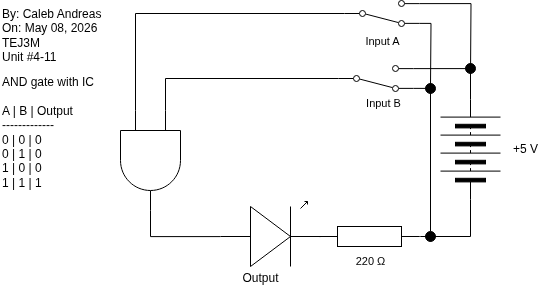

The diagram above was exported from draw.io. Its source (the exported page's mxGraphModel, read from the mxfile embedded in the PNG):
<mxGraphModel dx="663" dy="706" grid="1" gridSize="10" guides="1" tooltips="1" connect="1" arrows="1" fold="1" page="1" pageScale="1" pageWidth="850" pageHeight="1100" math="0" shadow="0">
  <root>
    <mxCell id="0" />
    <mxCell id="1" parent="0" />
    <mxCell id="2" value="" style="pointerEvents=1;verticalLabelPosition=bottom;shadow=0;dashed=0;align=center;html=1;verticalAlign=top;shape=mxgraph.electrical.miscellaneous.batteryStack;rotation=-90;" vertex="1" parent="1">
      <mxGeometry x="440" y="164" width="100" height="60" as="geometry" />
    </mxCell>
    <mxCell id="3" value="+5 V" style="text;html=1;align=center;verticalAlign=middle;resizable=0;points=[];autosize=1;strokeColor=none;fillColor=none;" vertex="1" parent="1">
      <mxGeometry x="520" y="179" width="50" height="30" as="geometry" />
    </mxCell>
    <mxCell id="4" value="By: Caleb Andreas&lt;div&gt;On: May 08, 2026&lt;/div&gt;&lt;div&gt;TEJ3M&lt;/div&gt;&lt;div&gt;Unit #4-11&lt;/div&gt;" style="text;html=1;align=left;verticalAlign=middle;resizable=0;points=[];autosize=1;strokeColor=none;fillColor=none;" vertex="1" parent="1">
      <mxGeometry x="20" y="45" width="120" height="70" as="geometry" />
    </mxCell>
    <mxCell id="5" style="edgeStyle=orthogonalEdgeStyle;shape=connector;curved=0;rounded=0;html=1;exitX=0;exitY=0.25;exitDx=0;exitDy=0;exitPerimeter=0;strokeColor=default;align=center;verticalAlign=middle;fontFamily=Helvetica;fontSize=11;fontColor=default;labelBackgroundColor=default;endArrow=none;endFill=0;entryX=0;entryY=0.5;entryDx=0;entryDy=0;" edge="1" parent="1" source="19" target="10">
      <mxGeometry relative="1" as="geometry">
        <mxPoint x="209.31818181818187" y="86" as="targetPoint" />
        <Array as="points">
          <mxPoint x="185" y="123" />
        </Array>
        <mxPoint x="160" y="144" as="sourcePoint" />
      </mxGeometry>
    </mxCell>
    <mxCell id="6" value="" style="verticalLabelPosition=bottom;shadow=0;dashed=0;align=center;html=1;verticalAlign=top;shape=mxgraph.electrical.opto_electronics.led_1;pointerEvents=1;rotation=0;" vertex="1" parent="1">
      <mxGeometry x="240" y="246" width="100" height="65" as="geometry" />
    </mxCell>
    <mxCell id="7" value="AND gate with IC&lt;br&gt;&lt;div&gt;&lt;font color=&quot;#000000&quot;&gt;&lt;br&gt;&lt;/font&gt;&lt;div&gt;A | B | Output&lt;/div&gt;&lt;div&gt;-------------&lt;/div&gt;&lt;div&gt;0 | 0 | 0&lt;/div&gt;&lt;div&gt;0 | 1 | 0&lt;/div&gt;&lt;/div&gt;&lt;div&gt;1 | 0 | 0&lt;/div&gt;&lt;div&gt;1 | 1 | 1&lt;/div&gt;" style="text;html=1;align=left;verticalAlign=middle;resizable=0;points=[];autosize=1;strokeColor=none;fillColor=none;" vertex="1" parent="1">
      <mxGeometry x="20" y="112" width="120" height="130" as="geometry" />
    </mxCell>
    <mxCell id="8" style="edgeStyle=orthogonalEdgeStyle;shape=connector;curved=0;rounded=0;html=1;exitX=1;exitY=0.12;exitDx=0;exitDy=0;entryX=1;entryY=0.5;entryDx=0;entryDy=0;strokeColor=default;align=center;verticalAlign=middle;fontFamily=Helvetica;fontSize=11;fontColor=default;labelBackgroundColor=default;endArrow=none;endFill=0;" edge="1" parent="1" source="10" target="2">
      <mxGeometry relative="1" as="geometry" />
    </mxCell>
    <mxCell id="9" style="edgeStyle=orthogonalEdgeStyle;shape=connector;curved=0;rounded=0;html=1;exitX=1;exitY=0.88;exitDx=0;exitDy=0;strokeColor=default;align=center;verticalAlign=middle;fontFamily=Helvetica;fontSize=11;fontColor=default;labelBackgroundColor=default;endArrow=none;endFill=0;entryX=0.5;entryY=0;entryDx=0;entryDy=0;" edge="1" parent="1" source="10" target="17">
      <mxGeometry relative="1" as="geometry">
        <mxPoint x="450" y="236" as="targetPoint" />
      </mxGeometry>
    </mxCell>
    <mxCell id="10" value="" style="html=1;shape=mxgraph.electrical.electro-mechanical.twoWaySwitch;aspect=fixed;elSwitchState=2;flipV=1;" vertex="1" parent="1">
      <mxGeometry x="358" y="110" width="75" height="26" as="geometry" />
    </mxCell>
    <mxCell id="11" value="Input B" style="text;html=1;align=center;verticalAlign=middle;resizable=0;points=[];autosize=1;strokeColor=none;fillColor=none;fontFamily=Helvetica;fontSize=11;fontColor=default;labelBackgroundColor=default;" vertex="1" parent="1">
      <mxGeometry x="373" y="133" width="60" height="30" as="geometry" />
    </mxCell>
    <mxCell id="12" style="edgeStyle=orthogonalEdgeStyle;shape=connector;curved=0;rounded=0;html=1;exitX=1;exitY=0.5;exitDx=0;exitDy=0;exitPerimeter=0;entryX=0;entryY=0.5;entryDx=0;entryDy=0;strokeColor=default;align=center;verticalAlign=middle;fontFamily=Helvetica;fontSize=11;fontColor=default;labelBackgroundColor=default;endArrow=none;endFill=0;" edge="1" parent="1" source="13" target="2">
      <mxGeometry relative="1" as="geometry">
        <Array as="points">
          <mxPoint x="440" y="281" />
          <mxPoint x="490" y="281" />
        </Array>
      </mxGeometry>
    </mxCell>
    <mxCell id="13" value="" style="pointerEvents=1;verticalLabelPosition=bottom;shadow=0;dashed=0;align=center;html=1;verticalAlign=top;shape=mxgraph.electrical.resistors.resistor_1;rotation=0;" vertex="1" parent="1">
      <mxGeometry x="339" y="271" width="100" height="20" as="geometry" />
    </mxCell>
    <mxCell id="14" value="220&amp;nbsp;Ω" style="text;html=1;align=center;verticalAlign=middle;resizable=0;points=[];autosize=1;strokeColor=none;fillColor=none;fontFamily=Helvetica;fontSize=11;fontColor=default;labelBackgroundColor=default;" vertex="1" parent="1">
      <mxGeometry x="365" y="291" width="50" height="30" as="geometry" />
    </mxCell>
    <mxCell id="15" value="" style="edgeStyle=orthogonalEdgeStyle;shape=connector;curved=0;rounded=0;html=1;exitX=0.5;exitY=1;exitDx=0;exitDy=0;strokeColor=default;align=center;verticalAlign=middle;fontFamily=Helvetica;fontSize=11;fontColor=default;labelBackgroundColor=default;endArrow=none;endFill=0;" edge="1" parent="1" source="17">
      <mxGeometry relative="1" as="geometry">
        <mxPoint x="450" y="281" as="targetPoint" />
        <mxPoint x="450" y="251" as="sourcePoint" />
      </mxGeometry>
    </mxCell>
    <mxCell id="16" style="edgeStyle=orthogonalEdgeStyle;shape=connector;curved=0;rounded=0;html=1;exitX=1;exitY=0.54;exitDx=0;exitDy=0;exitPerimeter=0;entryX=0;entryY=0.5;entryDx=0;entryDy=0;entryPerimeter=0;strokeColor=default;align=center;verticalAlign=middle;fontFamily=Helvetica;fontSize=11;fontColor=default;labelBackgroundColor=default;endArrow=none;endFill=0;" edge="1" parent="1" source="6" target="13">
      <mxGeometry relative="1" as="geometry" />
    </mxCell>
    <mxCell id="17" value="" style="ellipse;whiteSpace=wrap;html=1;fontFamily=Helvetica;fontSize=11;fontColor=default;labelBackgroundColor=default;strokeColor=#000000;fillColor=#000000;" vertex="1" parent="1">
      <mxGeometry x="445" y="276" width="10" height="10" as="geometry" />
    </mxCell>
    <mxCell id="18" style="edgeStyle=orthogonalEdgeStyle;shape=connector;curved=0;rounded=0;html=1;exitX=1;exitY=0.5;exitDx=0;exitDy=0;exitPerimeter=0;entryX=0;entryY=0.54;entryDx=0;entryDy=0;entryPerimeter=0;strokeColor=default;align=center;verticalAlign=middle;fontFamily=Helvetica;fontSize=11;fontColor=default;labelBackgroundColor=default;endArrow=none;endFill=0;" edge="1" parent="1" source="19" target="6">
      <mxGeometry relative="1" as="geometry">
        <mxPoint x="160" y="244" as="sourcePoint" />
      </mxGeometry>
    </mxCell>
    <mxCell id="19" value="" style="verticalLabelPosition=bottom;shadow=0;dashed=0;align=center;html=1;verticalAlign=top;shape=mxgraph.electrical.logic_gates.logic_gate;operation=and;rotation=90;" vertex="1" parent="1">
      <mxGeometry x="120" y="175" width="100" height="60" as="geometry" />
    </mxCell>
    <mxCell id="20" style="edgeStyle=orthogonalEdgeStyle;shape=connector;curved=0;rounded=0;html=1;exitX=1;exitY=0.12;exitDx=0;exitDy=0;strokeColor=default;align=center;verticalAlign=middle;fontFamily=Helvetica;fontSize=11;fontColor=default;labelBackgroundColor=default;endArrow=none;endFill=0;" edge="1" parent="1" source="22">
      <mxGeometry relative="1" as="geometry">
        <mxPoint x="489.9999999999999" y="120" as="targetPoint" />
      </mxGeometry>
    </mxCell>
    <mxCell id="21" style="edgeStyle=orthogonalEdgeStyle;shape=connector;curved=0;rounded=0;html=1;exitX=1;exitY=0.88;exitDx=0;exitDy=0;strokeColor=default;align=center;verticalAlign=middle;fontFamily=Helvetica;fontSize=11;fontColor=default;labelBackgroundColor=default;endArrow=none;endFill=0;" edge="1" parent="1" source="22">
      <mxGeometry relative="1" as="geometry">
        <mxPoint x="449.9999999999999" y="130" as="targetPoint" />
      </mxGeometry>
    </mxCell>
    <mxCell id="22" value="" style="html=1;shape=mxgraph.electrical.electro-mechanical.twoWaySwitch;aspect=fixed;elSwitchState=2;flipV=1;" vertex="1" parent="1">
      <mxGeometry x="364" y="45" width="75" height="26" as="geometry" />
    </mxCell>
    <mxCell id="23" value="Input A" style="text;html=1;align=center;verticalAlign=middle;resizable=0;points=[];autosize=1;strokeColor=none;fillColor=none;fontFamily=Helvetica;fontSize=11;fontColor=default;labelBackgroundColor=default;" vertex="1" parent="1">
      <mxGeometry x="371.5" y="71" width="60" height="30" as="geometry" />
    </mxCell>
    <mxCell id="24" style="edgeStyle=orthogonalEdgeStyle;shape=connector;curved=0;rounded=0;html=1;exitX=0;exitY=0.5;exitDx=0;exitDy=0;entryX=0;entryY=0.75;entryDx=0;entryDy=0;entryPerimeter=0;strokeColor=default;align=center;verticalAlign=middle;fontFamily=Helvetica;fontSize=11;fontColor=default;labelBackgroundColor=default;endArrow=none;endFill=0;" edge="1" parent="1" source="22" target="19">
      <mxGeometry relative="1" as="geometry" />
    </mxCell>
    <mxCell id="25" value="" style="ellipse;whiteSpace=wrap;html=1;fontFamily=Helvetica;fontSize=11;fontColor=default;labelBackgroundColor=default;strokeColor=#000000;fillColor=#000000;" vertex="1" parent="1">
      <mxGeometry x="445" y="128" width="10" height="10" as="geometry" />
    </mxCell>
    <mxCell id="26" value="" style="ellipse;whiteSpace=wrap;html=1;fontFamily=Helvetica;fontSize=11;fontColor=default;labelBackgroundColor=default;strokeColor=#000000;fillColor=#000000;" vertex="1" parent="1">
      <mxGeometry x="485" y="108" width="10" height="10" as="geometry" />
    </mxCell>
    <mxCell id="27" value="Output" style="text;html=1;align=center;verticalAlign=middle;resizable=0;points=[];autosize=1;strokeColor=none;fillColor=none;" vertex="1" parent="1">
      <mxGeometry x="250" y="308" width="60" height="30" as="geometry" />
    </mxCell>
  </root>
</mxGraphModel>